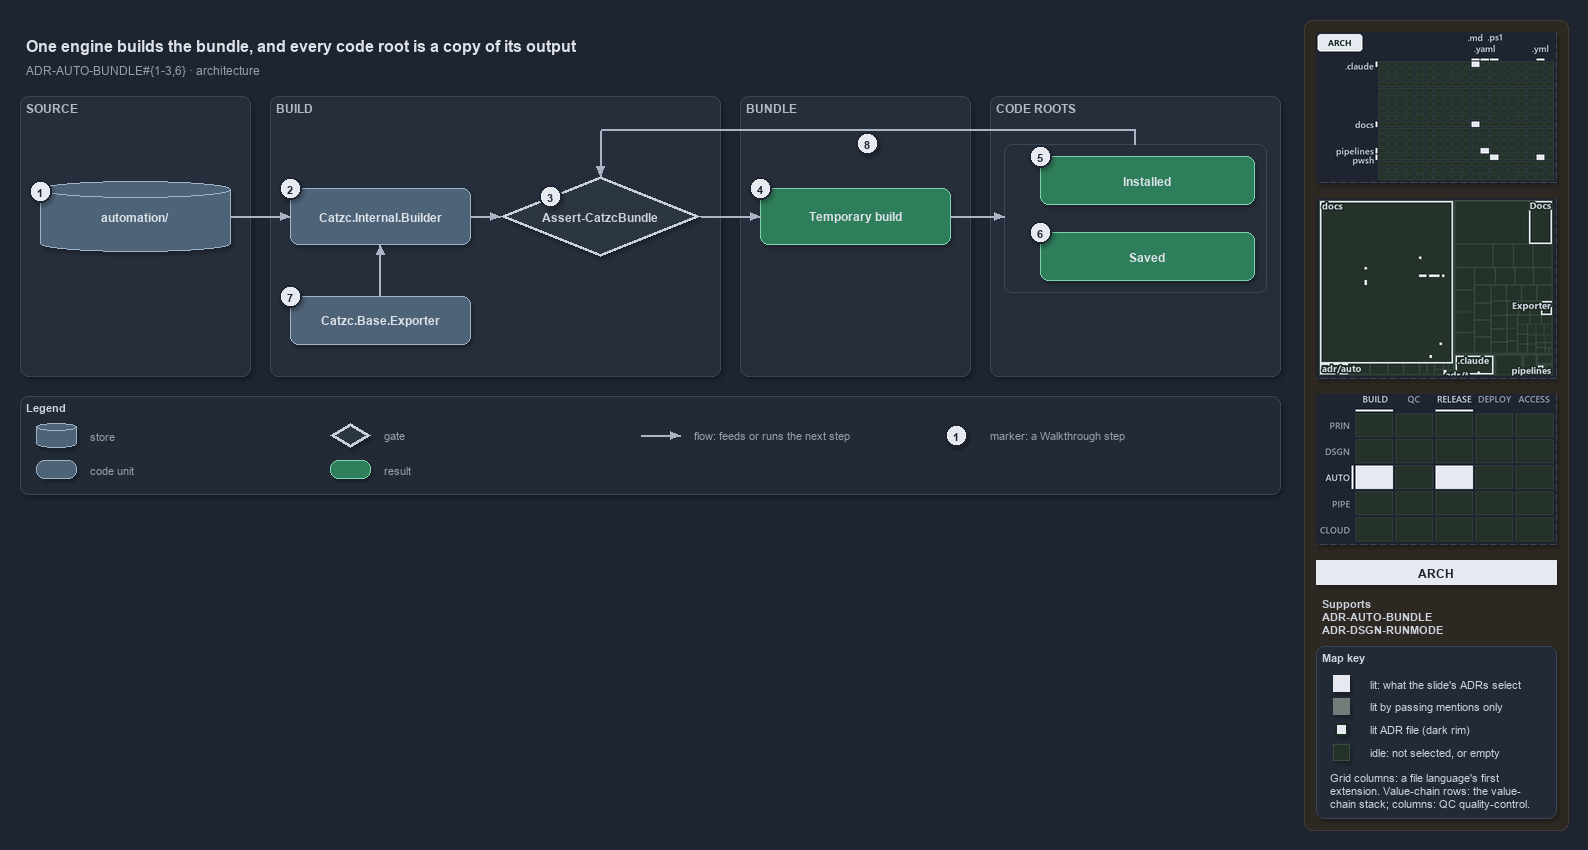

The diagram above was exported from draw.io. Its source (the exported page's mxGraphModel, read from the mxfile embedded in the PNG):
<mxGraphModel dx="1024" dy="768" grid="0" gridSize="10" guides="1" tooltips="1" connect="1" arrows="1" fold="1" page="1" pageScale="1" pageWidth="1572" pageHeight="600" background="#1E2430" math="0" shadow="1">
  <root>
    <mxCell id="0" />
    <mxCell id="1" parent="0" />
    <mxCell id="sidebar-bg" value="" style="rounded=1;arcSize=2;html=1;fillColor=#2E2823;strokeColor=#453C33;shadow=0;" vertex="1" parent="1">
      <mxGeometry x="1304" y="4" width="264" height="810" as="geometry" />
    </mxCell>
    <mxCell id="title" value="One engine builds the bundle, and every code root is a copy of its output" style="text;html=1;align=left;verticalAlign=middle;fontSize=16;fontStyle=1;fontColor=#DDE2E9;" vertex="1" parent="1">
      <mxGeometry x="20" y="14" width="1260" height="30" as="geometry" />
    </mxCell>
    <mxCell id="subtitle" value="ADR-AUTO-BUNDLE#{1-3,6} &amp;#183; architecture" style="text;html=1;align=left;verticalAlign=middle;fontSize=12;fontColor=#949FAE;" vertex="1" parent="1">
      <mxGeometry x="20" y="44" width="1240" height="20" as="geometry" />
    </mxCell>
    <mxCell id="band-source" value="SOURCE" style="rounded=1;html=1;arcSize=3;fillColor=#262E3B;strokeColor=#3A4555;verticalAlign=top;align=left;spacingLeft=8;fontStyle=1;fontSize=12;fontColor=#B0BAC7;" vertex="1" parent="1">
      <mxGeometry x="20" y="80" width="230" height="280" as="geometry" />
    </mxCell>
    <mxCell id="band-build" value="BUILD" style="rounded=1;html=1;arcSize=3;fillColor=#262E3B;strokeColor=#3A4555;verticalAlign=top;align=left;spacingLeft=8;fontStyle=1;fontSize=12;fontColor=#B0BAC7;" vertex="1" parent="1">
      <mxGeometry x="270" y="80" width="450" height="280" as="geometry" />
    </mxCell>
    <mxCell id="band-bundle" value="BUNDLE" style="rounded=1;html=1;arcSize=3;fillColor=#262E3B;strokeColor=#3A4555;verticalAlign=top;align=left;spacingLeft=8;fontStyle=1;fontSize=12;fontColor=#B0BAC7;" vertex="1" parent="1">
      <mxGeometry x="740" y="80" width="230" height="280" as="geometry" />
    </mxCell>
    <mxCell id="band-roots" value="CODE ROOTS" style="rounded=1;html=1;arcSize=3;fillColor=#262E3B;strokeColor=#3A4555;verticalAlign=top;align=left;spacingLeft=8;fontStyle=1;fontSize=12;fontColor=#B0BAC7;" vertex="1" parent="1">
      <mxGeometry x="990" y="80" width="290" height="280" as="geometry" />
    </mxCell>
    <mxCell id="g-source" value="&lt;b&gt;automation/&lt;/b&gt;" style="shape=cylinder3;boundedLbl=1;backgroundOutline=1;size=8;whiteSpace=wrap;html=1;fillColor=#4E6378;strokeColor=#9FB3C8;fontColor=#DDE2E9;fontSize=12;" vertex="1" parent="1">
      <mxGeometry x="40" y="165" width="190" height="70" as="geometry" />
    </mxCell>
    <mxCell id="g-engine" value="&lt;b&gt;Catzc.Internal.Builder&lt;/b&gt;" style="rounded=1;whiteSpace=wrap;html=1;arcSize=20;fillColor=#4E6378;strokeColor=#9FB3C8;fontColor=#DDE2E9;fontSize=12;" vertex="1" parent="1">
      <mxGeometry x="290" y="172" width="180" height="56" as="geometry" />
    </mxCell>
    <mxCell id="g-guard" value="&lt;b&gt;Assert-CatzcBundle&lt;/b&gt;" style="rhombus;whiteSpace=wrap;html=1;fillColor=#2C3542;strokeColor=#C7D0DB;strokeWidth=3;fontSize=12;fontColor=#CDD3DC;" vertex="1" parent="1">
      <mxGeometry x="500" y="160" width="200" height="80" as="geometry" />
    </mxCell>
    <mxCell id="g-temporary" value="&lt;b&gt;Temporary build&lt;/b&gt;" style="rounded=1;whiteSpace=wrap;html=1;arcSize=20;fillColor=#2E7D5B;strokeColor=#7FD3AE;fontColor=#DDE2E9;fontSize=12;" vertex="1" parent="1">
      <mxGeometry x="760" y="172" width="190" height="56" as="geometry" />
    </mxCell>
    <mxCell id="frame-roots" value="" style="rounded=1;html=1;arcSize=6;fillColor=none;strokeColor=#3A4555;" vertex="1" parent="1">
      <mxGeometry x="1004" y="128" width="262" height="148" as="geometry" />
    </mxCell>
    <mxCell id="g-installed" value="&lt;b&gt;Installed&lt;/b&gt;" style="rounded=1;whiteSpace=wrap;html=1;arcSize=20;fillColor=#2E7D5B;strokeColor=#7FD3AE;fontColor=#DDE2E9;fontSize=12;" vertex="1" parent="1">
      <mxGeometry x="1040" y="140" width="214" height="48" as="geometry" />
    </mxCell>
    <mxCell id="g-saved" value="&lt;b&gt;Saved&lt;/b&gt;" style="rounded=1;whiteSpace=wrap;html=1;arcSize=20;fillColor=#2E7D5B;strokeColor=#7FD3AE;fontColor=#DDE2E9;fontSize=12;" vertex="1" parent="1">
      <mxGeometry x="1040" y="216" width="214" height="48" as="geometry" />
    </mxCell>
    <mxCell id="g-exporter" value="&lt;b&gt;Catzc.Base.Exporter&lt;/b&gt;" style="rounded=1;whiteSpace=wrap;html=1;arcSize=20;fillColor=#4E6378;strokeColor=#9FB3C8;fontColor=#DDE2E9;fontSize=12;" vertex="1" parent="1">
      <mxGeometry x="290" y="280" width="180" height="48" as="geometry" />
    </mxCell>
    <mxCell id="p-edge-source-engine-a" value="" style="text;html=1;strokeColor=none;fillColor=none;" vertex="1" parent="1">
      <mxGeometry x="230" y="200" width="1" height="1" as="geometry" />
    </mxCell>
    <mxCell id="p-edge-source-engine-b" value="" style="text;html=1;strokeColor=none;fillColor=none;" vertex="1" parent="1">
      <mxGeometry x="290" y="200" width="1" height="1" as="geometry" />
    </mxCell>
    <mxCell id="edge-source-engine" value="" style="edgeStyle=orthogonalEdgeStyle;rounded=1;html=1;fontSize=10;endArrow=block;strokeColor=#AAB4C3;fontColor=#CDD3DC;shadow=0;" edge="1" parent="1" source="p-edge-source-engine-a" target="p-edge-source-engine-b">
      <mxGeometry relative="1" as="geometry" />
    </mxCell>
    <mxCell id="p-edge-engine-guard-a" value="" style="text;html=1;strokeColor=none;fillColor=none;" vertex="1" parent="1">
      <mxGeometry x="470" y="200" width="1" height="1" as="geometry" />
    </mxCell>
    <mxCell id="p-edge-engine-guard-b" value="" style="text;html=1;strokeColor=none;fillColor=none;" vertex="1" parent="1">
      <mxGeometry x="500" y="200" width="1" height="1" as="geometry" />
    </mxCell>
    <mxCell id="edge-engine-guard" value="" style="edgeStyle=orthogonalEdgeStyle;rounded=1;html=1;fontSize=10;endArrow=block;strokeColor=#AAB4C3;fontColor=#CDD3DC;shadow=0;" edge="1" parent="1" source="p-edge-engine-guard-a" target="p-edge-engine-guard-b">
      <mxGeometry relative="1" as="geometry" />
    </mxCell>
    <mxCell id="p-edge-guard-temporary-a" value="" style="text;html=1;strokeColor=none;fillColor=none;" vertex="1" parent="1">
      <mxGeometry x="700" y="200" width="1" height="1" as="geometry" />
    </mxCell>
    <mxCell id="p-edge-guard-temporary-b" value="" style="text;html=1;strokeColor=none;fillColor=none;" vertex="1" parent="1">
      <mxGeometry x="760" y="200" width="1" height="1" as="geometry" />
    </mxCell>
    <mxCell id="edge-guard-temporary" value="" style="edgeStyle=orthogonalEdgeStyle;rounded=1;html=1;fontSize=10;endArrow=block;strokeColor=#AAB4C3;fontColor=#CDD3DC;shadow=0;" edge="1" parent="1" source="p-edge-guard-temporary-a" target="p-edge-guard-temporary-b">
      <mxGeometry relative="1" as="geometry" />
    </mxCell>
    <mxCell id="p-edge-temporary-roots-a" value="" style="text;html=1;strokeColor=none;fillColor=none;" vertex="1" parent="1">
      <mxGeometry x="950" y="200" width="1" height="1" as="geometry" />
    </mxCell>
    <mxCell id="p-edge-temporary-roots-b" value="" style="text;html=1;strokeColor=none;fillColor=none;" vertex="1" parent="1">
      <mxGeometry x="1004" y="200" width="1" height="1" as="geometry" />
    </mxCell>
    <mxCell id="edge-temporary-roots" value="" style="edgeStyle=orthogonalEdgeStyle;rounded=1;html=1;fontSize=10;endArrow=block;strokeColor=#AAB4C3;fontColor=#CDD3DC;shadow=0;" edge="1" parent="1" source="p-edge-temporary-roots-a" target="p-edge-temporary-roots-b">
      <mxGeometry relative="1" as="geometry" />
    </mxCell>
    <mxCell id="p-edge-exporter-engine-a" value="" style="text;html=1;strokeColor=none;fillColor=none;" vertex="1" parent="1">
      <mxGeometry x="380" y="280" width="1" height="1" as="geometry" />
    </mxCell>
    <mxCell id="p-edge-exporter-engine-b" value="" style="text;html=1;strokeColor=none;fillColor=none;" vertex="1" parent="1">
      <mxGeometry x="380" y="228" width="1" height="1" as="geometry" />
    </mxCell>
    <mxCell id="edge-exporter-engine" value="" style="edgeStyle=orthogonalEdgeStyle;rounded=1;html=1;fontSize=10;endArrow=block;strokeColor=#AAB4C3;fontColor=#CDD3DC;shadow=0;" edge="1" parent="1" source="p-edge-exporter-engine-a" target="p-edge-exporter-engine-b">
      <mxGeometry relative="1" as="geometry" />
    </mxCell>
    <mxCell id="p-edge-roots-guard-0" value="" style="text;html=1;strokeColor=none;fillColor=none;" vertex="1" parent="1">
      <mxGeometry x="1135" y="128" width="1" height="1" as="geometry" />
    </mxCell>
    <mxCell id="p-edge-roots-guard-1" value="" style="text;html=1;strokeColor=none;fillColor=none;" vertex="1" parent="1">
      <mxGeometry x="1135" y="114" width="1" height="1" as="geometry" />
    </mxCell>
    <mxCell id="p-edge-roots-guard-2" value="" style="text;html=1;strokeColor=none;fillColor=none;" vertex="1" parent="1">
      <mxGeometry x="600" y="114" width="1" height="1" as="geometry" />
    </mxCell>
    <mxCell id="p-edge-roots-guard-3" value="" style="text;html=1;strokeColor=none;fillColor=none;" vertex="1" parent="1">
      <mxGeometry x="600" y="160" width="1" height="1" as="geometry" />
    </mxCell>
    <mxCell id="edge-roots-guard-seg1" value="" style="edgeStyle=orthogonalEdgeStyle;rounded=1;html=1;fontSize=10;endArrow=none;strokeColor=#AAB4C3;fontColor=#CDD3DC;shadow=0;" edge="1" parent="1" source="p-edge-roots-guard-0" target="p-edge-roots-guard-1">
      <mxGeometry relative="1" as="geometry" />
    </mxCell>
    <mxCell id="edge-roots-guard-seg2" value="" style="edgeStyle=orthogonalEdgeStyle;rounded=1;html=1;fontSize=10;endArrow=none;strokeColor=#AAB4C3;fontColor=#CDD3DC;shadow=0;" edge="1" parent="1" source="p-edge-roots-guard-1" target="p-edge-roots-guard-2">
      <mxGeometry relative="1" as="geometry" />
    </mxCell>
    <mxCell id="edge-roots-guard" value="" style="edgeStyle=orthogonalEdgeStyle;rounded=1;html=1;fontSize=10;endArrow=block;strokeColor=#AAB4C3;fontColor=#CDD3DC;shadow=0;" edge="1" parent="1" source="p-edge-roots-guard-2" target="p-edge-roots-guard-3">
      <mxGeometry relative="1" as="geometry" />
    </mxCell>
    <mxCell id="mark-1" value="1" style="ellipse;html=1;fillColor=#E6EAF0;strokeColor=#1E2430;strokeWidth=2;fontColor=#1E2430;fontStyle=1;fontSize=11;" vertex="1" parent="1">
      <mxGeometry x="29" y="164" width="22" height="22" as="geometry" />
    </mxCell>
    <mxCell id="mark-2" value="2" style="ellipse;html=1;fillColor=#E6EAF0;strokeColor=#1E2430;strokeWidth=2;fontColor=#1E2430;fontStyle=1;fontSize=11;" vertex="1" parent="1">
      <mxGeometry x="279" y="161" width="22" height="22" as="geometry" />
    </mxCell>
    <mxCell id="mark-3" value="3" style="ellipse;html=1;fillColor=#E6EAF0;strokeColor=#1E2430;strokeWidth=2;fontColor=#1E2430;fontStyle=1;fontSize=11;" vertex="1" parent="1">
      <mxGeometry x="539.0" y="169.0" width="22" height="22" as="geometry" />
    </mxCell>
    <mxCell id="mark-4" value="4" style="ellipse;html=1;fillColor=#E6EAF0;strokeColor=#1E2430;strokeWidth=2;fontColor=#1E2430;fontStyle=1;fontSize=11;" vertex="1" parent="1">
      <mxGeometry x="749" y="161" width="22" height="22" as="geometry" />
    </mxCell>
    <mxCell id="mark-5" value="5" style="ellipse;html=1;fillColor=#E6EAF0;strokeColor=#1E2430;strokeWidth=2;fontColor=#1E2430;fontStyle=1;fontSize=11;" vertex="1" parent="1">
      <mxGeometry x="1029" y="129" width="22" height="22" as="geometry" />
    </mxCell>
    <mxCell id="mark-6" value="6" style="ellipse;html=1;fillColor=#E6EAF0;strokeColor=#1E2430;strokeWidth=2;fontColor=#1E2430;fontStyle=1;fontSize=11;" vertex="1" parent="1">
      <mxGeometry x="1029" y="205" width="22" height="22" as="geometry" />
    </mxCell>
    <mxCell id="mark-7" value="7" style="ellipse;html=1;fillColor=#E6EAF0;strokeColor=#1E2430;strokeWidth=2;fontColor=#1E2430;fontStyle=1;fontSize=11;" vertex="1" parent="1">
      <mxGeometry x="279" y="269" width="22" height="22" as="geometry" />
    </mxCell>
    <mxCell id="mark-8" value="8" style="ellipse;html=1;fillColor=#E6EAF0;strokeColor=#1E2430;strokeWidth=2;fontColor=#1E2430;fontStyle=1;fontSize=11;" vertex="1" parent="1">
      <mxGeometry x="856" y="116" width="22" height="22" as="geometry" />
    </mxCell>
    <mxCell id="legend" value="&lt;b&gt;Legend&lt;/b&gt;" style="rounded=1;whiteSpace=wrap;html=1;arcSize=6;fillColor=#222A36;strokeColor=#3A4555;align=left;verticalAlign=top;spacing=8;fontSize=11;fontColor=#CDD3DC;" vertex="1" parent="1">
      <mxGeometry x="20" y="380" width="1260" height="98" as="geometry" />
    </mxCell>
    <mxCell id="legend-1-1" value="" style="shape=cylinder3;boundedLbl=1;backgroundOutline=1;size=8;whiteSpace=wrap;html=1;fillColor=#4E6378;strokeColor=#9FB3C8;fontColor=#DDE2E9;" vertex="1" parent="1">
      <mxGeometry x="36" y="407" width="40" height="24" as="geometry" />
    </mxCell>
    <mxCell id="legend-1-1-text" value="store" style="text;html=1;align=left;verticalAlign=middle;fontSize=11;fontColor=#949FAE;" vertex="1" parent="1">
      <mxGeometry x="84" y="409" width="240" height="20" as="geometry" />
    </mxCell>
    <mxCell id="legend-1-2" value="" style="rounded=1;whiteSpace=wrap;html=1;arcSize=20;fillColor=#4E6378;strokeColor=#9FB3C8;fontColor=#DDE2E9;" vertex="1" parent="1">
      <mxGeometry x="36" y="444" width="40" height="18" as="geometry" />
    </mxCell>
    <mxCell id="legend-1-2-text" value="code unit" style="text;html=1;align=left;verticalAlign=middle;fontSize=11;fontColor=#949FAE;" vertex="1" parent="1">
      <mxGeometry x="84" y="443" width="240" height="20" as="geometry" />
    </mxCell>
    <mxCell id="legend-2-1" value="" style="rhombus;whiteSpace=wrap;html=1;fillColor=#2C3542;strokeColor=#C7D0DB;strokeWidth=3;fontColor=#CDD3DC;" vertex="1" parent="1">
      <mxGeometry x="330" y="407" width="40" height="24" as="geometry" />
    </mxCell>
    <mxCell id="legend-2-1-text" value="gate" style="text;html=1;align=left;verticalAlign=middle;fontSize=11;fontColor=#949FAE;" vertex="1" parent="1">
      <mxGeometry x="378" y="409" width="240" height="20" as="geometry" />
    </mxCell>
    <mxCell id="legend-2-2" value="" style="rounded=1;whiteSpace=wrap;html=1;arcSize=20;fillColor=#2E7D5B;strokeColor=#7FD3AE;fontColor=#DDE2E9;" vertex="1" parent="1">
      <mxGeometry x="330" y="444" width="40" height="18" as="geometry" />
    </mxCell>
    <mxCell id="legend-2-2-text" value="result" style="text;html=1;align=left;verticalAlign=middle;fontSize=11;fontColor=#949FAE;" vertex="1" parent="1">
      <mxGeometry x="378" y="443" width="240" height="20" as="geometry" />
    </mxCell>
    <mxCell id="legend-3-1-a" value="" style="text;html=1;strokeColor=none;fillColor=none;" vertex="1" parent="1">
      <mxGeometry x="640" y="419" width="1" height="1" as="geometry" />
    </mxCell>
    <mxCell id="legend-3-1-b" value="" style="text;html=1;strokeColor=none;fillColor=none;" vertex="1" parent="1">
      <mxGeometry x="680" y="419" width="1" height="1" as="geometry" />
    </mxCell>
    <mxCell id="legend-3-1" value="" style="edgeStyle=orthogonalEdgeStyle;rounded=1;html=1;fontSize=10;endArrow=block;strokeColor=#AAB4C3;fontColor=#CDD3DC;shadow=0;" edge="1" parent="1" source="legend-3-1-a" target="legend-3-1-b">
      <mxGeometry relative="1" as="geometry" />
    </mxCell>
    <mxCell id="legend-3-1-text" value="flow: feeds or runs the next step" style="text;html=1;align=left;verticalAlign=middle;fontSize=11;fontColor=#949FAE;" vertex="1" parent="1">
      <mxGeometry x="688" y="409" width="240" height="20" as="geometry" />
    </mxCell>
    <mxCell id="legend-4-1" value="1" style="ellipse;html=1;fillColor=#E6EAF0;strokeColor=#1E2430;strokeWidth=2;fontColor=#1E2430;fontStyle=1;fontSize=11;" vertex="1" parent="1">
      <mxGeometry x="945" y="408" width="22" height="22" as="geometry" />
    </mxCell>
    <mxCell id="legend-4-1-text" value="marker: a Walkthrough step" style="text;html=1;align=left;verticalAlign=middle;fontSize=11;fontColor=#949FAE;" vertex="1" parent="1">
      <mxGeometry x="984" y="409" width="240" height="20" as="geometry" />
    </mxCell>
    <mxCell id="minimap-grid" value="" style="shape=image;html=1;imageAspect=0;aspect=fixed;verticalLabelPosition=bottom;strokeColor=#3A4555;dashed=1;fillColor=#222A36;image=data:image/png,(base64 omitted: 10700 chars);" vertex="1" parent="1">
      <mxGeometry x="1316" y="16" width="240" height="150" as="geometry" />
    </mxCell>
    <mxCell id="minimap-tree" value="" style="shape=image;html=1;imageAspect=0;aspect=fixed;verticalLabelPosition=bottom;strokeColor=#3A4555;dashed=1;fillColor=#222A36;image=data:image/png,(base64 omitted: 15420 chars);" vertex="1" parent="1">
      <mxGeometry x="1316" y="182" width="240" height="180" as="geometry" />
    </mxCell>
    <mxCell id="minimap-chain" value="" style="shape=image;html=1;imageAspect=0;aspect=fixed;verticalLabelPosition=bottom;strokeColor=#3A4555;dashed=1;fillColor=#222A36;image=data:image/png,(base64 omitted: 13200 chars);" vertex="1" parent="1">
      <mxGeometry x="1316" y="378" width="240" height="150" as="geometry" />
    </mxCell>
    <mxCell id="lens-badge" value="ARCH" style="rounded=0;whiteSpace=wrap;html=1;align=center;verticalAlign=middle;fontSize=12;fontStyle=1;fontColor=#1E2430;fillColor=#E6EAF0;strokeColor=none;" vertex="1" parent="1">
      <mxGeometry x="1316" y="544" width="240" height="24" as="geometry" />
    </mxCell>
    <mxCell id="supports" value="&lt;b&gt;Supports&lt;/b&gt;&lt;br&gt;ADR-AUTO-BUNDLE&lt;br&gt;ADR-DSGN-RUNMODE" style="text;html=1;whiteSpace=wrap;align=left;verticalAlign=top;fontSize=11;fontColor=#CDD3DC;" vertex="1" parent="1">
      <mxGeometry x="1316" y="576" width="240" height="46" as="geometry" />
    </mxCell>
    <mxCell id="mapkey" value="&lt;b&gt;Map key&lt;/b&gt;" style="rounded=1;arcSize=6;whiteSpace=wrap;html=1;align=left;verticalAlign=top;fontSize=11;fontColor=#CDD3DC;fillColor=#222A36;strokeColor=#3A4555;spacingLeft=8;spacingTop=2;" vertex="1" parent="1">
      <mxGeometry x="1316" y="630" width="240" height="172" as="geometry" />
    </mxCell>
    <mxCell id="mapkey-lit" value="" style="rounded=0;html=1;fillColor=#E6EAF0;strokeColor=#E6EAF0;" vertex="1" parent="1">
      <mxGeometry x="1333.0" y="659.0" width="16" height="16" as="geometry" />
    </mxCell>
    <mxCell id="mapkey-lit-text" value="lit: what the slide's ADRs select" style="text;html=1;align=left;verticalAlign=middle;fontSize=11;fontColor=#CDD3DC;" vertex="1" parent="1">
      <mxGeometry x="1364" y="657" width="184" height="20" as="geometry" />
    </mxCell>
    <mxCell id="mapkey-touched" value="" style="rounded=0;html=1;fillColor=#727C79;strokeColor=#727C79;" vertex="1" parent="1">
      <mxGeometry x="1333.0" y="682.0" width="16" height="16" as="geometry" />
    </mxCell>
    <mxCell id="mapkey-touched-text" value="lit by passing mentions only" style="text;html=1;align=left;verticalAlign=middle;fontSize=11;fontColor=#CDD3DC;" vertex="1" parent="1">
      <mxGeometry x="1364" y="680" width="184" height="20" as="geometry" />
    </mxCell>
    <mxCell id="mapkey-adr" value="" style="rounded=0;html=1;fillColor=#E6EAF0;strokeColor=#1C2A24;strokeWidth=2;" vertex="1" parent="1">
      <mxGeometry x="1335.0" y="707.0" width="12" height="12" as="geometry" />
    </mxCell>
    <mxCell id="mapkey-adr-text" value="lit ADR file (dark rim)" style="text;html=1;align=left;verticalAlign=middle;fontSize=11;fontColor=#CDD3DC;" vertex="1" parent="1">
      <mxGeometry x="1364" y="703" width="184" height="20" as="geometry" />
    </mxCell>
    <mxCell id="mapkey-idle" value="" style="rounded=0;html=1;fillColor=#243229;strokeColor=#3B4D43;" vertex="1" parent="1">
      <mxGeometry x="1333.0" y="728.0" width="16" height="16" as="geometry" />
    </mxCell>
    <mxCell id="mapkey-idle-text" value="idle: not selected, or empty" style="text;html=1;align=left;verticalAlign=middle;fontSize=11;fontColor=#CDD3DC;" vertex="1" parent="1">
      <mxGeometry x="1364" y="726" width="184" height="20" as="geometry" />
    </mxCell>
    <mxCell id="mapkey-codes" value="Grid columns: a file language's first&lt;br&gt;extension. Value-chain rows: the value-&lt;br&gt;chain stack; columns: QC quality-control." style="text;html=1;align=left;verticalAlign=top;whiteSpace=wrap;fontSize=11;fontColor=#CDD3DC;" vertex="1" parent="1">
      <mxGeometry x="1324" y="750" width="224" height="46" as="geometry" />
    </mxCell>
  </root>
</mxGraphModel>